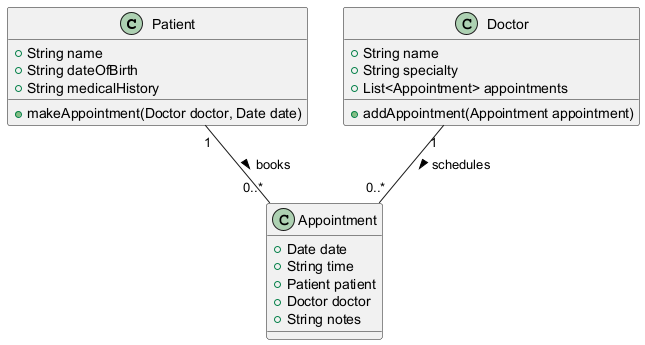

The diagram above was rendered by PlantUML. Its source (embedded in the PNG):
@startuml
class Patient {
    +String name
    +String dateOfBirth
    +String medicalHistory
    +makeAppointment(Doctor doctor, Date date)
}

class Doctor {
    +String name
    +String specialty
    +List<Appointment> appointments
    +addAppointment(Appointment appointment)
}

class Appointment {
    +Date date
    +String time
    +Patient patient
    +Doctor doctor
    +String notes
}

Patient "1" -- "0..*" Appointment : books >
Doctor "1" -- "0..*" Appointment : schedules >
@enduml